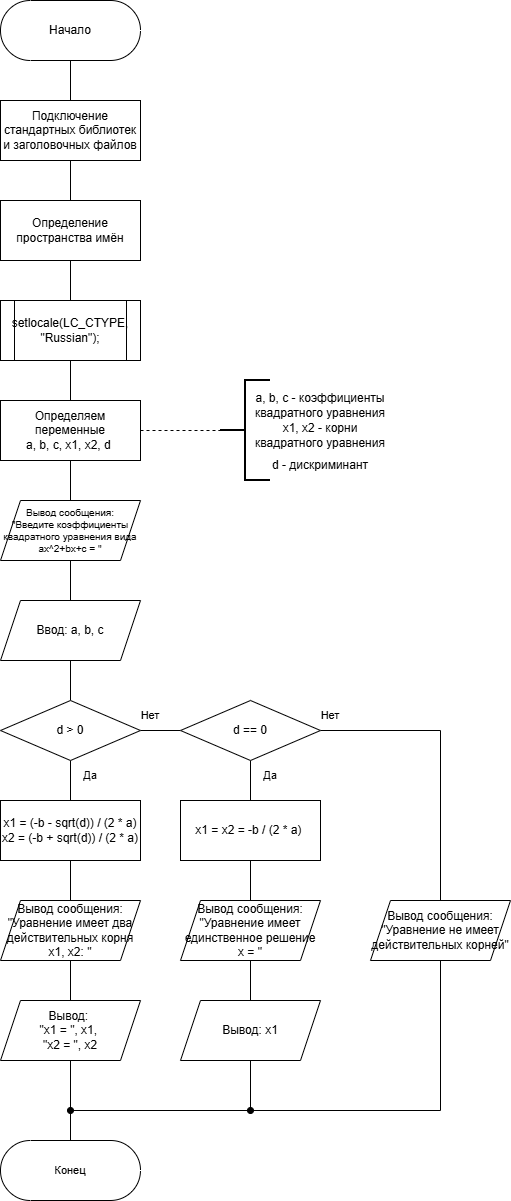

The diagram above was exported from draw.io. Its source (the exported page's mxGraphModel, read from the mxfile embedded in the PNG):
<mxGraphModel dx="1254" dy="984" grid="1" gridSize="10" guides="1" tooltips="1" connect="1" arrows="1" fold="1" page="1" pageScale="1" pageWidth="827" pageHeight="1169" math="0" shadow="0">
  <root>
    <mxCell id="0" />
    <mxCell id="1" parent="0" />
    <mxCell id="YIJESl4N6s4MqeuuDhIy-36" value="" style="edgeStyle=orthogonalEdgeStyle;rounded=0;orthogonalLoop=1;jettySize=auto;html=1;endArrow=none;endFill=0;" edge="1" parent="1" source="YIJESl4N6s4MqeuuDhIy-1" target="YIJESl4N6s4MqeuuDhIy-2">
      <mxGeometry relative="1" as="geometry" />
    </mxCell>
    <mxCell id="YIJESl4N6s4MqeuuDhIy-1" value="Начало" style="html=1;dashed=0;whiteSpace=wrap;shape=mxgraph.dfd.start" vertex="1" parent="1">
      <mxGeometry x="280" y="80" width="140" height="60" as="geometry" />
    </mxCell>
    <mxCell id="YIJESl4N6s4MqeuuDhIy-35" value="" style="edgeStyle=orthogonalEdgeStyle;rounded=0;orthogonalLoop=1;jettySize=auto;html=1;endArrow=none;endFill=0;" edge="1" parent="1" source="YIJESl4N6s4MqeuuDhIy-2" target="YIJESl4N6s4MqeuuDhIy-3">
      <mxGeometry relative="1" as="geometry" />
    </mxCell>
    <mxCell id="YIJESl4N6s4MqeuuDhIy-2" value="Подключение стандартных библиотек и заголовочных файлов" style="whiteSpace=wrap;html=1;" vertex="1" parent="1">
      <mxGeometry x="280" y="180" width="140" height="60" as="geometry" />
    </mxCell>
    <mxCell id="YIJESl4N6s4MqeuuDhIy-34" value="" style="edgeStyle=orthogonalEdgeStyle;rounded=0;orthogonalLoop=1;jettySize=auto;html=1;endArrow=none;endFill=0;" edge="1" parent="1" source="YIJESl4N6s4MqeuuDhIy-3" target="YIJESl4N6s4MqeuuDhIy-4">
      <mxGeometry relative="1" as="geometry" />
    </mxCell>
    <mxCell id="YIJESl4N6s4MqeuuDhIy-3" value="Определение пространства имён" style="whiteSpace=wrap;html=1;" vertex="1" parent="1">
      <mxGeometry x="280" y="280" width="140" height="60" as="geometry" />
    </mxCell>
    <mxCell id="YIJESl4N6s4MqeuuDhIy-32" value="" style="edgeStyle=orthogonalEdgeStyle;rounded=0;orthogonalLoop=1;jettySize=auto;html=1;endArrow=none;endFill=0;" edge="1" parent="1" source="YIJESl4N6s4MqeuuDhIy-4" target="YIJESl4N6s4MqeuuDhIy-5">
      <mxGeometry relative="1" as="geometry" />
    </mxCell>
    <mxCell id="YIJESl4N6s4MqeuuDhIy-4" value="&lt;div&gt;&lt;span style=&quot;background-color: transparent; color: light-dark(rgb(0, 0, 0), rgb(255, 255, 255));&quot;&gt;setlocale(LC_CTYPE, &quot;Russian&quot;);&lt;/span&gt;&lt;/div&gt;" style="shape=process;whiteSpace=wrap;html=1;backgroundOutline=1;fontSize=12;" vertex="1" parent="1">
      <mxGeometry x="280" y="380" width="140" height="60" as="geometry" />
    </mxCell>
    <mxCell id="YIJESl4N6s4MqeuuDhIy-33" value="" style="edgeStyle=orthogonalEdgeStyle;rounded=0;orthogonalLoop=1;jettySize=auto;html=1;endArrow=none;endFill=0;" edge="1" parent="1" source="YIJESl4N6s4MqeuuDhIy-5" target="YIJESl4N6s4MqeuuDhIy-11">
      <mxGeometry relative="1" as="geometry" />
    </mxCell>
    <mxCell id="YIJESl4N6s4MqeuuDhIy-5" value="Определяем переменные&lt;div&gt;a, b, c, x1, x2, d&amp;nbsp;&lt;/div&gt;" style="whiteSpace=wrap;html=1;rounded=0;" vertex="1" parent="1">
      <mxGeometry x="280" y="480" width="140" height="60" as="geometry" />
    </mxCell>
    <mxCell id="YIJESl4N6s4MqeuuDhIy-6" value="" style="edgeStyle=orthogonalEdgeStyle;orthogonalLoop=1;jettySize=auto;html=1;shape=filledEdge;dashed=1;endArrow=none;endFill=0;rounded=0;" edge="1" target="YIJESl4N6s4MqeuuDhIy-7" parent="1">
      <mxGeometry relative="1" as="geometry">
        <mxPoint x="420" y="510" as="sourcePoint" />
      </mxGeometry>
    </mxCell>
    <mxCell id="YIJESl4N6s4MqeuuDhIy-7" value="" style="strokeWidth=2;html=1;shape=mxgraph.flowchart.annotation_2;align=left;labelPosition=right;pointerEvents=1;" vertex="1" parent="1">
      <mxGeometry x="500" y="460" width="50" height="100" as="geometry" />
    </mxCell>
    <mxCell id="YIJESl4N6s4MqeuuDhIy-8" value="a, b, c - коэффициенты квадратного уравнения" style="text;html=1;whiteSpace=wrap;strokeColor=none;fillColor=none;align=center;verticalAlign=middle;rounded=0;" vertex="1" parent="1">
      <mxGeometry x="530" y="460" width="140" height="50" as="geometry" />
    </mxCell>
    <mxCell id="YIJESl4N6s4MqeuuDhIy-9" value="x1, x2 - корни квадратного уравнения" style="text;html=1;whiteSpace=wrap;strokeColor=none;fillColor=none;align=center;verticalAlign=middle;rounded=0;" vertex="1" parent="1">
      <mxGeometry x="530" y="500" width="140" height="30" as="geometry" />
    </mxCell>
    <mxCell id="YIJESl4N6s4MqeuuDhIy-10" value="d - дискриминант" style="text;html=1;whiteSpace=wrap;strokeColor=none;fillColor=none;align=center;verticalAlign=middle;rounded=0;" vertex="1" parent="1">
      <mxGeometry x="530" y="530" width="140" height="30" as="geometry" />
    </mxCell>
    <mxCell id="YIJESl4N6s4MqeuuDhIy-31" value="" style="edgeStyle=orthogonalEdgeStyle;rounded=0;orthogonalLoop=1;jettySize=auto;html=1;endArrow=none;endFill=0;" edge="1" parent="1" source="YIJESl4N6s4MqeuuDhIy-11" target="YIJESl4N6s4MqeuuDhIy-12">
      <mxGeometry relative="1" as="geometry" />
    </mxCell>
    <mxCell id="YIJESl4N6s4MqeuuDhIy-11" value="Вывод сообщения:&lt;div&gt;&quot;Введите коэффициенты квадратного уравнения вида ax^2+bx+c = &quot;&lt;/div&gt;" style="shape=parallelogram;perimeter=parallelogramPerimeter;whiteSpace=wrap;html=1;fixedSize=1;rounded=0;fontSize=10;" vertex="1" parent="1">
      <mxGeometry x="280" y="580" width="140" height="60" as="geometry" />
    </mxCell>
    <mxCell id="YIJESl4N6s4MqeuuDhIy-30" value="" style="edgeStyle=orthogonalEdgeStyle;rounded=0;orthogonalLoop=1;jettySize=auto;html=1;endArrow=none;endFill=0;" edge="1" parent="1" source="YIJESl4N6s4MqeuuDhIy-12" target="YIJESl4N6s4MqeuuDhIy-13">
      <mxGeometry relative="1" as="geometry" />
    </mxCell>
    <mxCell id="YIJESl4N6s4MqeuuDhIy-12" value="Ввод: a, b, c" style="shape=parallelogram;perimeter=parallelogramPerimeter;whiteSpace=wrap;html=1;fixedSize=1;rounded=0;" vertex="1" parent="1">
      <mxGeometry x="280" y="680" width="140" height="60" as="geometry" />
    </mxCell>
    <mxCell id="YIJESl4N6s4MqeuuDhIy-23" value="" style="edgeStyle=orthogonalEdgeStyle;rounded=0;orthogonalLoop=1;jettySize=auto;html=1;endArrow=none;endFill=0;" edge="1" parent="1" source="YIJESl4N6s4MqeuuDhIy-13" target="YIJESl4N6s4MqeuuDhIy-14">
      <mxGeometry relative="1" as="geometry" />
    </mxCell>
    <mxCell id="YIJESl4N6s4MqeuuDhIy-24" value="" style="edgeStyle=orthogonalEdgeStyle;rounded=0;orthogonalLoop=1;jettySize=auto;html=1;endArrow=none;endFill=0;" edge="1" parent="1" source="YIJESl4N6s4MqeuuDhIy-13" target="YIJESl4N6s4MqeuuDhIy-18">
      <mxGeometry relative="1" as="geometry" />
    </mxCell>
    <mxCell id="YIJESl4N6s4MqeuuDhIy-13" value="d &amp;gt; 0" style="rhombus;whiteSpace=wrap;html=1;" vertex="1" parent="1">
      <mxGeometry x="280" y="779.9999999999998" width="140" height="60" as="geometry" />
    </mxCell>
    <mxCell id="YIJESl4N6s4MqeuuDhIy-28" value="" style="edgeStyle=orthogonalEdgeStyle;rounded=0;orthogonalLoop=1;jettySize=auto;html=1;endArrow=none;endFill=0;" edge="1" parent="1" source="YIJESl4N6s4MqeuuDhIy-14" target="YIJESl4N6s4MqeuuDhIy-16">
      <mxGeometry relative="1" as="geometry" />
    </mxCell>
    <mxCell id="YIJESl4N6s4MqeuuDhIy-14" value="x1 = (-b - sqrt(d)) / (2 * a)&lt;div&gt;x2 = (-b + sqrt(d)) / (2 * a)&lt;/div&gt;" style="whiteSpace=wrap;html=1;rounded=0;" vertex="1" parent="1">
      <mxGeometry x="280" y="880" width="140" height="60" as="geometry" />
    </mxCell>
    <mxCell id="YIJESl4N6s4MqeuuDhIy-29" value="" style="edgeStyle=orthogonalEdgeStyle;rounded=0;orthogonalLoop=1;jettySize=auto;html=1;endArrow=none;endFill=0;" edge="1" parent="1" source="YIJESl4N6s4MqeuuDhIy-16" target="YIJESl4N6s4MqeuuDhIy-17">
      <mxGeometry relative="1" as="geometry" />
    </mxCell>
    <mxCell id="YIJESl4N6s4MqeuuDhIy-16" value="Вывод сообщения:&lt;div&gt;&quot;Уравнение имеет два действительных корня x1, x2: &quot;&lt;/div&gt;" style="shape=parallelogram;perimeter=parallelogramPerimeter;whiteSpace=wrap;html=1;fixedSize=1;rounded=0;" vertex="1" parent="1">
      <mxGeometry x="280" y="980" width="140" height="60" as="geometry" />
    </mxCell>
    <mxCell id="YIJESl4N6s4MqeuuDhIy-49" value="" style="edgeStyle=orthogonalEdgeStyle;shape=connector;rounded=0;orthogonalLoop=1;jettySize=auto;html=1;strokeColor=default;align=center;verticalAlign=middle;fontFamily=Helvetica;fontSize=11;fontColor=default;labelBackgroundColor=default;startArrow=none;startFill=0;endArrow=none;endFill=0;" edge="1" parent="1" source="YIJESl4N6s4MqeuuDhIy-17" target="YIJESl4N6s4MqeuuDhIy-48">
      <mxGeometry relative="1" as="geometry" />
    </mxCell>
    <mxCell id="YIJESl4N6s4MqeuuDhIy-17" value="Вывод:&amp;nbsp;&lt;div&gt;&quot;x1 = &quot;, x1,&amp;nbsp;&lt;div&gt;&lt;span style=&quot;background-color: transparent; color: light-dark(rgb(0, 0, 0), rgb(255, 255, 255));&quot;&gt;&quot;x2 = &quot;, x2&lt;/span&gt;&lt;/div&gt;&lt;/div&gt;" style="shape=parallelogram;perimeter=parallelogramPerimeter;whiteSpace=wrap;html=1;fixedSize=1;rounded=0;" vertex="1" parent="1">
      <mxGeometry x="280" y="1080" width="140" height="60" as="geometry" />
    </mxCell>
    <mxCell id="YIJESl4N6s4MqeuuDhIy-37" style="edgeStyle=orthogonalEdgeStyle;rounded=0;orthogonalLoop=1;jettySize=auto;html=1;exitX=1;exitY=0.5;exitDx=0;exitDy=0;entryX=0.5;entryY=0;entryDx=0;entryDy=0;startArrow=none;startFill=0;endArrow=none;endFill=0;" edge="1" parent="1" source="YIJESl4N6s4MqeuuDhIy-18" target="YIJESl4N6s4MqeuuDhIy-22">
      <mxGeometry relative="1" as="geometry" />
    </mxCell>
    <mxCell id="YIJESl4N6s4MqeuuDhIy-38" value="" style="edgeStyle=orthogonalEdgeStyle;shape=connector;rounded=0;orthogonalLoop=1;jettySize=auto;html=1;strokeColor=default;align=center;verticalAlign=middle;fontFamily=Helvetica;fontSize=11;fontColor=default;labelBackgroundColor=default;startArrow=none;startFill=0;endArrow=none;endFill=0;" edge="1" parent="1" source="YIJESl4N6s4MqeuuDhIy-18" target="YIJESl4N6s4MqeuuDhIy-19">
      <mxGeometry relative="1" as="geometry" />
    </mxCell>
    <mxCell id="YIJESl4N6s4MqeuuDhIy-18" value="d == 0" style="rhombus;whiteSpace=wrap;html=1;" vertex="1" parent="1">
      <mxGeometry x="460" y="779.9999999999998" width="140" height="60" as="geometry" />
    </mxCell>
    <mxCell id="YIJESl4N6s4MqeuuDhIy-26" value="" style="edgeStyle=orthogonalEdgeStyle;rounded=0;orthogonalLoop=1;jettySize=auto;html=1;endArrow=none;endFill=0;" edge="1" parent="1" source="YIJESl4N6s4MqeuuDhIy-19" target="YIJESl4N6s4MqeuuDhIy-20">
      <mxGeometry relative="1" as="geometry" />
    </mxCell>
    <mxCell id="YIJESl4N6s4MqeuuDhIy-19" value="&lt;div&gt;x1 = x2 = -b / (2 * a)&amp;nbsp;&lt;/div&gt;" style="whiteSpace=wrap;html=1;rounded=0;" vertex="1" parent="1">
      <mxGeometry x="460" y="880" width="140" height="60" as="geometry" />
    </mxCell>
    <mxCell id="YIJESl4N6s4MqeuuDhIy-27" value="" style="edgeStyle=orthogonalEdgeStyle;rounded=0;orthogonalLoop=1;jettySize=auto;html=1;endArrow=none;endFill=0;" edge="1" parent="1" source="YIJESl4N6s4MqeuuDhIy-20" target="YIJESl4N6s4MqeuuDhIy-21">
      <mxGeometry relative="1" as="geometry" />
    </mxCell>
    <mxCell id="YIJESl4N6s4MqeuuDhIy-20" value="Вывод сообщения:&lt;div&gt;&quot;Уравнение имеет единственное решение x = &quot;&lt;/div&gt;" style="shape=parallelogram;perimeter=parallelogramPerimeter;whiteSpace=wrap;html=1;fixedSize=1;rounded=0;" vertex="1" parent="1">
      <mxGeometry x="460" y="980" width="140" height="60" as="geometry" />
    </mxCell>
    <mxCell id="YIJESl4N6s4MqeuuDhIy-21" value="Вывод: x1" style="shape=parallelogram;perimeter=parallelogramPerimeter;whiteSpace=wrap;html=1;fixedSize=1;rounded=0;" vertex="1" parent="1">
      <mxGeometry x="460" y="1080" width="140" height="60" as="geometry" />
    </mxCell>
    <mxCell id="YIJESl4N6s4MqeuuDhIy-22" value="Вывод сообщения:&lt;div&gt;&quot;Уравнение не имеет действительных корней&quot;&lt;/div&gt;" style="shape=parallelogram;perimeter=parallelogramPerimeter;whiteSpace=wrap;html=1;fixedSize=1;rounded=0;" vertex="1" parent="1">
      <mxGeometry x="650" y="980" width="140" height="60" as="geometry" />
    </mxCell>
    <mxCell id="YIJESl4N6s4MqeuuDhIy-42" value="Нет" style="text;html=1;whiteSpace=wrap;strokeColor=none;fillColor=none;align=center;verticalAlign=middle;rounded=0;fontFamily=Helvetica;fontSize=11;fontColor=default;labelBackgroundColor=default;" vertex="1" parent="1">
      <mxGeometry x="400" y="780" width="60" height="30" as="geometry" />
    </mxCell>
    <mxCell id="YIJESl4N6s4MqeuuDhIy-45" value="Нет" style="text;html=1;whiteSpace=wrap;strokeColor=none;fillColor=none;align=center;verticalAlign=middle;rounded=0;fontFamily=Helvetica;fontSize=11;fontColor=default;labelBackgroundColor=default;" vertex="1" parent="1">
      <mxGeometry x="580" y="780" width="60" height="30" as="geometry" />
    </mxCell>
    <mxCell id="YIJESl4N6s4MqeuuDhIy-46" value="Да" style="text;html=1;whiteSpace=wrap;strokeColor=none;fillColor=none;align=center;verticalAlign=middle;rounded=0;fontFamily=Helvetica;fontSize=11;fontColor=default;labelBackgroundColor=default;" vertex="1" parent="1">
      <mxGeometry x="520" y="840" width="60" height="30" as="geometry" />
    </mxCell>
    <mxCell id="YIJESl4N6s4MqeuuDhIy-47" value="Да" style="text;html=1;whiteSpace=wrap;strokeColor=none;fillColor=none;align=center;verticalAlign=middle;rounded=0;fontFamily=Helvetica;fontSize=11;fontColor=default;labelBackgroundColor=default;" vertex="1" parent="1">
      <mxGeometry x="340" y="840" width="60" height="30" as="geometry" />
    </mxCell>
    <mxCell id="YIJESl4N6s4MqeuuDhIy-48" value="Конец" style="html=1;dashed=0;whiteSpace=wrap;shape=mxgraph.dfd.start;strokeColor=default;align=center;verticalAlign=middle;fontFamily=Helvetica;fontSize=11;fontColor=default;labelBackgroundColor=default;fillColor=default;" vertex="1" parent="1">
      <mxGeometry x="280" y="1220" width="140" height="60" as="geometry" />
    </mxCell>
    <mxCell id="YIJESl4N6s4MqeuuDhIy-51" value="" style="endArrow=oval;html=1;rounded=0;strokeColor=default;align=center;verticalAlign=middle;fontFamily=Helvetica;fontSize=11;fontColor=default;labelBackgroundColor=default;edgeStyle=orthogonalEdgeStyle;exitX=0.5;exitY=1;exitDx=0;exitDy=0;endFill=1;" edge="1" parent="1" source="YIJESl4N6s4MqeuuDhIy-22">
      <mxGeometry width="50" height="50" relative="1" as="geometry">
        <mxPoint x="720" y="1040" as="sourcePoint" />
        <mxPoint x="350" y="1190" as="targetPoint" />
        <Array as="points">
          <mxPoint x="720" y="1190" />
        </Array>
      </mxGeometry>
    </mxCell>
    <mxCell id="YIJESl4N6s4MqeuuDhIy-52" value="" style="endArrow=oval;html=1;rounded=0;strokeColor=default;align=center;verticalAlign=middle;fontFamily=Helvetica;fontSize=11;fontColor=default;labelBackgroundColor=default;edgeStyle=orthogonalEdgeStyle;exitX=0.5;exitY=1;exitDx=0;exitDy=0;endFill=1;" edge="1" parent="1" source="YIJESl4N6s4MqeuuDhIy-21">
      <mxGeometry width="50" height="50" relative="1" as="geometry">
        <mxPoint x="580" y="1230" as="sourcePoint" />
        <mxPoint x="530" y="1190" as="targetPoint" />
      </mxGeometry>
    </mxCell>
  </root>
</mxGraphModel>